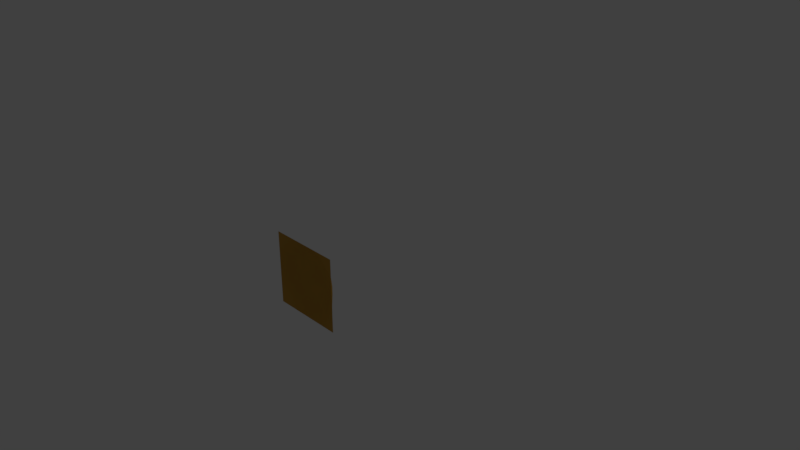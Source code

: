 # Source: soil.blend  (saved by Blender 2.79.0; exported with 4.5.12 LTS)
import bpy
from mathutils import Matrix  # noqa: F401  (used for matrix-valued properties, if any)

bpy.ops.wm.read_factory_settings(use_empty=True)
scene = bpy.context.scene
scene.name = 'Scene'

# ---- collections
col_collection_1 = bpy.data.collections.new('Collection 1'); scene.collection.children.link(col_collection_1)

# ---- materials (node trees are filled in below, after node groups)
mat_material_001 = bpy.data.materials.new('Material.001')
mat_material_001.alpha_threshold = 0.0
mat_material_001.use_transparent_shadow = False
mat_material_001.diffuse_color = (0.5382, 0.2906, 0.04731, 1.0)
mat_material_001.roughness = 0.5

# ---- material node trees

# ---- world
world_world = bpy.data.worlds.new('World'); scene.world = world_world
world_world.color = (0.05088, 0.05088, 0.05088)
world_world.use_sun_shadow = False
world_world.sun_shadow_jitter_overblur = 0.0
world_world.cycles.sampling_method = 'MANUAL'

# ---- cameras
cam_camera = bpy.data.cameras.new('Camera')
cam_camera.clip_end = 100.0
cam_camera.lens = 35.0
cam_camera.sensor_width = 32.0
cam_camera.sensor_height = 18.0
cam_camera.ortho_scale = 7.314
cam_camera.dof.focus_distance = 0.0
cam_camera.dof.aperture_fstop = 128.0

# ---- lights
light_lamp = bpy.data.lights.new('Lamp', 'POINT')
light_lamp.transmission_factor = 0.0
light_lamp.cutoff_distance = 30.0
light_lamp.energy = 100.0
light_lamp.shadow_buffer_clip_start = 1.001
light_lamp.shadow_soft_size = 0.1
light_lamp.shadow_maximum_resolution = 0.006
light_lamp.use_absolute_resolution = True

# ---- meshes
me_sphere = bpy.data.meshes.new('Sphere')
me_sphere.from_pydata([(-0.5, -0.5, -0.03233), (-0.3889, -0.5, -0.03233), (-0.2778, -0.5, -0.03233), (-0.1667, -0.5, -0.03233), (-0.05556, -0.5, -0.03233), (0.05556, -0.5, -0.03233), (0.1667, -0.5, -0.03233), (0.2778, -0.5, -0.03233), (0.3889, -0.5, -0.03233), (0.5, -0.5, -0.03233), (-0.5, -0.3889, -0.03233), (-0.3889, -0.3889, -0.03233), (-0.2778, -0.3889, 0.008911), (-0.1667, -0.3889, 0.06162), (-0.05556, -0.3889, 0.07252), (0.05556, -0.3889, 0.06845), (0.1667, -0.3889, 0.06155), (0.2778, -0.3889, 0.008911), (0.3889, -0.3889, -0.03233), (0.5, -0.3889, -0.03233), (-0.5, -0.2778, -0.03233), (-0.3889, -0.2778, 0.008911), (-0.2778, -0.2778, 0.08208), (-0.1667, -0.2778, 0.1159), (-0.05556, -0.2778, 0.1148), (0.05556, -0.2778, 0.1241), (0.1667, -0.2778, 0.117), (0.2778, -0.2778, 0.08565), (0.3889, -0.2778, 0.008911), (0.5, -0.2778, -0.03233), (-0.5, -0.1667, -0.03233), (-0.3889, -0.1667, 0.05977), (-0.2778, -0.1667, 0.107), (-0.1667, -0.1667, 0.1353), (-0.05556, -0.1667, 0.1595), (0.05556, -0.1667, 0.135), (0.1667, -0.1667, 0.1393), (0.2778, -0.1667, 0.1063), (0.3889, -0.1667, 0.0582), (0.5, -0.1667, -0.03233), (-0.5, -0.05556, -0.03233), (-0.3889, -0.05556, 0.07067), (-0.2778, -0.05556, 0.1182), (-0.1667, -0.05556, 0.1424), (-0.05556, -0.05556, 0.1792), (0.05556, -0.05556, 0.1792), (0.1667, -0.05556, 0.1394), (0.2778, -0.05556, 0.1134), (0.3889, -0.05556, 0.07169), (0.5, -0.05556, -0.03233), (-0.5, 0.05556, -0.03233), (-0.3889, 0.05556, 0.0742), (-0.2778, 0.05556, 0.121), (-0.1667, 0.05556, 0.1503), (-0.05556, 0.05556, 0.1792), (0.05556, 0.05556, 0.1792), (0.1667, 0.05556, 0.1553), (0.2778, 0.05556, 0.1275), (0.3889, 0.05556, 0.07023), (0.5, 0.05556, -0.03233), (-0.5, 0.1667, -0.03233), (-0.3889, 0.1667, 0.0568), (-0.2778, 0.1667, 0.1037), (-0.1667, 0.1667, 0.1461), (-0.05556, 0.1667, 0.1432), (0.05556, 0.1667, 0.1503), (0.1667, 0.1667, 0.1268), (0.2778, 0.1667, 0.1136), (0.3889, 0.1667, 0.05775), (0.5, 0.1667, -0.03233), (-0.5, 0.2778, -0.03233), (-0.3889, 0.2778, 0.008911), (-0.2778, 0.2778, 0.08348), (-0.1667, 0.2778, 0.1091), (-0.05556, 0.2778, 0.1158), (0.05556, 0.2778, 0.1214), (0.1667, 0.2778, 0.1121), (0.2778, 0.2778, 0.0837), (0.3889, 0.2778, 0.008911), (0.5, 0.2778, -0.03233), (-0.5, 0.3889, -0.03233), (-0.3889, 0.3889, -0.03233), (-0.2778, 0.3889, 0.008911), (-0.1667, 0.3889, 0.0573), (-0.05556, 0.3889, 0.06956), (0.05556, 0.3889, 0.06971), (0.1667, 0.3889, 0.06165), (0.2778, 0.3889, 0.008911), (0.3889, 0.3889, -0.03233), (0.5, 0.3889, -0.03233), (-0.5, 0.5, -0.03233), (-0.3889, 0.5, -0.03233), (-0.2778, 0.5, -0.03233), (-0.1667, 0.5, -0.03233), (-0.05556, 0.5, -0.03233), (0.05556, 0.5, -0.03233), (0.1667, 0.5, -0.03233), (0.2778, 0.5, -0.03233), (0.3889, 0.5, -0.03233), (0.5, 0.5, -0.03233)], [], [(0, 1, 11, 10), (1, 2, 12, 11), (2, 3, 13, 12), (3, 4, 14, 13), (4, 5, 15, 14), (5, 6, 16, 15), (6, 7, 17, 16), (7, 8, 18, 17), (8, 9, 19, 18), (10, 11, 21, 20), (11, 12, 22, 21), (12, 13, 23, 22), (13, 14, 24, 23), (14, 15, 25, 24), (15, 16, 26, 25), (16, 17, 27, 26), (17, 18, 28, 27), (18, 19, 29, 28), (20, 21, 31, 30), (21, 22, 32, 31), (22, 23, 33, 32), (23, 24, 34, 33), (24, 25, 35, 34), (25, 26, 36, 35), (26, 27, 37, 36), (27, 28, 38, 37), (28, 29, 39, 38), (30, 31, 41, 40), (31, 32, 42, 41), (32, 33, 43, 42), (33, 34, 44, 43), (34, 35, 45, 44), (35, 36, 46, 45), (36, 37, 47, 46), (37, 38, 48, 47), (38, 39, 49, 48), (40, 41, 51, 50), (41, 42, 52, 51), (42, 43, 53, 52), (43, 44, 54, 53), (44, 45, 55, 54), (45, 46, 56, 55), (46, 47, 57, 56), (47, 48, 58, 57), (48, 49, 59, 58), (50, 51, 61, 60), (51, 52, 62, 61), (52, 53, 63, 62), (53, 54, 64, 63), (54, 55, 65, 64), (55, 56, 66, 65), (56, 57, 67, 66), (57, 58, 68, 67), (58, 59, 69, 68), (60, 61, 71, 70), (61, 62, 72, 71), (62, 63, 73, 72), (63, 64, 74, 73), (64, 65, 75, 74), (65, 66, 76, 75), (66, 67, 77, 76), (67, 68, 78, 77), (68, 69, 79, 78), (70, 71, 81, 80), (71, 72, 82, 81), (72, 73, 83, 82), (73, 74, 84, 83), (74, 75, 85, 84), (75, 76, 86, 85), (76, 77, 87, 86), (77, 78, 88, 87), (78, 79, 89, 88), (80, 81, 91, 90), (81, 82, 92, 91), (82, 83, 93, 92), (83, 84, 94, 93), (84, 85, 95, 94), (85, 86, 96, 95), (86, 87, 97, 96), (87, 88, 98, 97), (88, 89, 99, 98)])
me_sphere.polygons.foreach_set('use_smooth', [True] * 81)
_uv = me_sphere.uv_layers.new(name='UVMap')
_uv.uv.foreach_set('vector', [0.008332, 0.01323, 0.1168, 0.01256, 0.1172, 0.1208, 0.009009, 0.1217, 0.1168, 0.01256, 0.2255, 0.01247, 0.2314, 0.1273, 0.1172, 0.1208, 0.2255, 0.01247, 0.3339, 0.007253, 0.3455, 0.1445, 0.2314, 0.1273, 0.3339, 0.007253, 0.4431, 0.0001871, 0.4478, 0.1457, 0.3455, 0.1445, 0.4431, 0.0001871, 0.5522, 9.997e-05, 0.5495, 0.1424, 0.4478, 0.1457, 0.5522, 9.997e-05, 0.661, 0.005298, 0.6515, 0.1421, 0.5495, 0.1424, 0.661, 0.005298, 0.7691, 0.008731, 0.7649, 0.1234, 0.6515, 0.1421, 0.7691, 0.008731, 0.8777, 0.007103, 0.879, 0.1153, 0.7649, 0.1234, 0.8777, 0.007103, 0.9863, 0.006071, 0.9872, 0.1147, 0.879, 0.1153, 0.009009, 0.1217, 0.1172, 0.1208, 0.125, 0.2349, 0.01027, 0.2303, 0.1172, 0.1208, 0.2314, 0.1273, 0.248, 0.2501, 0.125, 0.2349, 0.2314, 0.1273, 0.3455, 0.1445, 0.3515, 0.2554, 0.248, 0.2501, 0.3455, 0.1445, 0.4478, 0.1457, 0.4502, 0.2531, 0.3515, 0.2554, 0.4478, 0.1457, 0.5495, 0.1424, 0.5492, 0.2542, 0.4502, 0.2531, 0.5495, 0.1424, 0.6515, 0.1421, 0.6467, 0.253, 0.5492, 0.2542, 0.6515, 0.1421, 0.7649, 0.1234, 0.7486, 0.2473, 0.6467, 0.253, 0.7649, 0.1234, 0.879, 0.1153, 0.8726, 0.2296, 0.7486, 0.2473, 0.879, 0.1153, 0.9872, 0.1147, 0.9875, 0.2234, 0.8726, 0.2296, 0.01027, 0.2303, 0.125, 0.2349, 0.1423, 0.3484, 0.006318, 0.3384, 0.125, 0.2349, 0.248, 0.2501, 0.2515, 0.3525, 0.1423, 0.3484, 0.248, 0.2501, 0.3515, 0.2554, 0.3532, 0.3545, 0.2515, 0.3525, 0.3515, 0.2554, 0.4502, 0.2531, 0.4516, 0.3581, 0.3532, 0.3545, 0.4502, 0.2531, 0.5492, 0.2542, 0.5495, 0.3515, 0.4516, 0.3581, 0.5492, 0.2542, 0.6467, 0.253, 0.6457, 0.3515, 0.5495, 0.3515, 0.6467, 0.253, 0.7486, 0.2473, 0.7474, 0.3482, 0.6457, 0.3515, 0.7486, 0.2473, 0.8726, 0.2296, 0.8571, 0.343, 0.7474, 0.3482, 0.8726, 0.2296, 0.9875, 0.2234, 0.9929, 0.332, 0.8571, 0.343, 0.006318, 0.3384, 0.1423, 0.3484, 0.1441, 0.4507, 0.0005968, 0.4471, 0.1423, 0.3484, 0.2515, 0.3525, 0.253, 0.4518, 0.1441, 0.4507, 0.2515, 0.3525, 0.3532, 0.3545, 0.353, 0.452, 0.253, 0.4518, 0.3532, 0.3545, 0.4516, 0.3581, 0.4527, 0.4536, 0.353, 0.452, 0.4516, 0.3581, 0.5495, 0.3515, 0.5456, 0.453, 0.4527, 0.4536, 0.5495, 0.3515, 0.6457, 0.3515, 0.6463, 0.4481, 0.5456, 0.453, 0.6457, 0.3515, 0.7474, 0.3482, 0.7476, 0.4477, 0.6463, 0.4481, 0.7474, 0.3482, 0.8571, 0.343, 0.8546, 0.4458, 0.7476, 0.4477, 0.8571, 0.343, 0.9929, 0.332, 0.9998, 0.4413, 0.8546, 0.4458, 0.0005968, 0.4471, 0.1441, 0.4507, 0.1464, 0.5521, 9.997e-05, 0.5563, 0.1441, 0.4507, 0.253, 0.4518, 0.2544, 0.5504, 0.1464, 0.5521, 0.253, 0.4518, 0.353, 0.452, 0.3554, 0.5491, 0.2544, 0.5504, 0.353, 0.452, 0.4527, 0.4536, 0.4537, 0.5466, 0.3554, 0.5491, 0.4527, 0.4536, 0.5456, 0.453, 0.5466, 0.5459, 0.4537, 0.5466, 0.5456, 0.453, 0.6463, 0.4481, 0.6437, 0.5462, 0.5466, 0.5459, 0.6463, 0.4481, 0.7476, 0.4477, 0.7436, 0.5469, 0.6437, 0.5462, 0.7476, 0.4477, 0.8546, 0.4458, 0.8562, 0.5476, 0.7436, 0.5469, 0.8546, 0.4458, 0.9998, 0.4413, 0.9998, 0.5507, 0.8562, 0.5476, 9.997e-05, 0.5563, 0.1464, 0.5521, 0.1418, 0.6551, 0.006535, 0.6656, 0.1464, 0.5521, 0.2544, 0.5504, 0.2515, 0.6506, 0.1418, 0.6551, 0.2544, 0.5504, 0.3554, 0.5491, 0.3555, 0.6453, 0.2515, 0.6506, 0.3554, 0.5491, 0.4537, 0.5466, 0.4517, 0.6462, 0.3555, 0.6453, 0.4537, 0.5466, 0.5466, 0.5459, 0.5487, 0.6442, 0.4517, 0.6462, 0.5466, 0.5459, 0.6437, 0.5462, 0.6479, 0.6462, 0.5487, 0.6442, 0.6437, 0.5462, 0.7436, 0.5469, 0.7468, 0.6457, 0.6479, 0.6462, 0.7436, 0.5469, 0.8562, 0.5476, 0.8592, 0.6506, 0.7468, 0.6457, 0.8562, 0.5476, 0.9998, 0.5507, 0.9947, 0.6596, 0.8592, 0.6506, 0.006535, 0.6656, 0.1418, 0.6551, 0.1267, 0.7685, 0.0116, 0.7743, 0.1418, 0.6551, 0.2515, 0.6506, 0.2502, 0.7517, 0.1267, 0.7685, 0.2515, 0.6506, 0.3555, 0.6453, 0.3521, 0.7477, 0.2502, 0.7517, 0.3555, 0.6453, 0.4517, 0.6462, 0.4516, 0.7473, 0.3521, 0.7477, 0.4517, 0.6462, 0.5487, 0.6442, 0.5505, 0.7449, 0.4516, 0.7473, 0.5487, 0.6442, 0.6479, 0.6462, 0.6494, 0.7452, 0.5505, 0.7449, 0.6479, 0.6462, 0.7468, 0.6457, 0.7521, 0.7485, 0.6494, 0.7452, 0.7468, 0.6457, 0.8592, 0.6506, 0.876, 0.7639, 0.7521, 0.7485, 0.8592, 0.6506, 0.9947, 0.6596, 0.9912, 0.7682, 0.876, 0.7639, 0.0116, 0.7743, 0.1267, 0.7685, 0.12, 0.883, 0.01153, 0.8832, 0.1267, 0.7685, 0.2502, 0.7517, 0.2345, 0.8752, 0.12, 0.883, 0.2502, 0.7517, 0.3521, 0.7477, 0.3477, 0.8589, 0.2345, 0.8752, 0.3521, 0.7477, 0.4516, 0.7473, 0.4506, 0.8562, 0.3477, 0.8589, 0.4516, 0.7473, 0.5505, 0.7449, 0.5527, 0.8555, 0.4506, 0.8562, 0.5505, 0.7449, 0.6494, 0.7452, 0.6551, 0.8551, 0.5527, 0.8555, 0.6494, 0.7452, 0.7521, 0.7485, 0.7696, 0.8722, 0.6551, 0.8551, 0.7521, 0.7485, 0.876, 0.7639, 0.8842, 0.8785, 0.7696, 0.8722, 0.876, 0.7639, 0.9912, 0.7682, 0.9928, 0.8772, 0.8842, 0.8785, 0.01153, 0.8832, 0.12, 0.883, 0.1209, 0.9914, 0.01203, 0.9921, 0.12, 0.883, 0.2345, 0.8752, 0.2298, 0.9902, 0.1209, 0.9914, 0.2345, 0.8752, 0.3477, 0.8589, 0.3383, 0.9942, 0.2298, 0.9902, 0.3477, 0.8589, 0.4506, 0.8562, 0.4473, 0.9996, 0.3383, 0.9942, 0.4506, 0.8562, 0.5527, 0.8555, 0.5571, 0.9999, 0.4473, 0.9996, 0.5527, 0.8555, 0.6551, 0.8551, 0.6668, 0.9929, 0.5571, 0.9999, 0.6551, 0.8551, 0.7696, 0.8722, 0.7758, 0.9875, 0.6668, 0.9929, 0.7696, 0.8722, 0.8842, 0.8785, 0.8849, 0.9871, 0.7758, 0.9875, 0.8842, 0.8785, 0.9928, 0.8772, 0.9938, 0.9861, 0.8849, 0.9871])
me_sphere.materials.append(mat_material_001)
me_sphere.use_remesh_preserve_volume = False
me_sphere.use_remesh_preserve_attributes = False
me_sphere.use_mirror_vertex_groups = False
me_sphere.update()
arm_armature = bpy.data.armatures.new('Armature')  # bones are not reproduced

# ---- objects
ob_armature = bpy.data.objects.new('Armature', arm_armature)
ob_sphere = bpy.data.objects.new('Sphere', me_sphere)
ob_lamp = bpy.data.objects.new('Lamp', light_lamp)
ob_camera = bpy.data.objects.new('Camera', cam_camera)

# ---- transforms, parenting, visibility, modifiers, constraints
ob_armature.location = (0.0, 0.0, 0.0)
ob_armature.lineart.crease_threshold = 0.0
ob_sphere.parent = ob_armature
ob_sphere.matrix_parent_inverse = Matrix(((1.0, 0.0, 0.0, 0.0), (0.0, 0.0, 1.0, -1.0), (0.0, -1.0, 0.0, 0.0), (0.0, 0.0, 0.0, 1.0)))
ob_sphere.location = (0.0, 0.0, 0.0)
ob_sphere.lineart.crease_threshold = 0.0
ob_lamp.location = (4.076, 1.005, 5.904)
ob_lamp.rotation_euler = (0.6503, 0.05522, 1.866)
ob_lamp.lock_rotations_4d = False
ob_lamp.empty_display_type = 'ARROWS'
ob_lamp.color = (0.0, 0.0, 0.0, 0.0)
ob_lamp.lineart.crease_threshold = 0.0
ob_camera.location = (7.481, -6.508, 5.344)
ob_camera.rotation_euler = (1.109, 0.0, 0.8149)
ob_camera.lock_rotations_4d = False
ob_camera.empty_display_type = 'ARROWS'
ob_camera.color = (0.0, 0.0, 0.0, 0.0)
ob_camera.display_type = 'WIRE'
ob_camera.lineart.crease_threshold = 0.0

# ---- collection membership
col_collection_1.objects.link(ob_armature)
col_collection_1.objects.link(ob_sphere)
col_collection_1.objects.link(ob_lamp)
col_collection_1.objects.link(ob_camera)

# ---- scene / render settings (as saved in the file)
scene.camera = ob_camera
scene.frame_start = 1; scene.frame_end = 250; scene.frame_set(1)
scene.render.engine = 'BLENDER_EEVEE_NEXT'
scene.render.resolution_percentage = 50
scene.render.dither_intensity = 0.0
scene.cycles.use_denoising = False
scene.cycles.samples = 128
scene.cycles.sampling_pattern = 'TABULATED_SOBOL'
scene.cycles.use_adaptive_sampling = False
scene.cycles.use_light_tree = False
scene.cycles.blur_glossy = 0.0
scene.cycles.sample_clamp_indirect = 0.0
scene.view_settings.view_transform = 'Standard'
bpy.context.view_layer.update()
